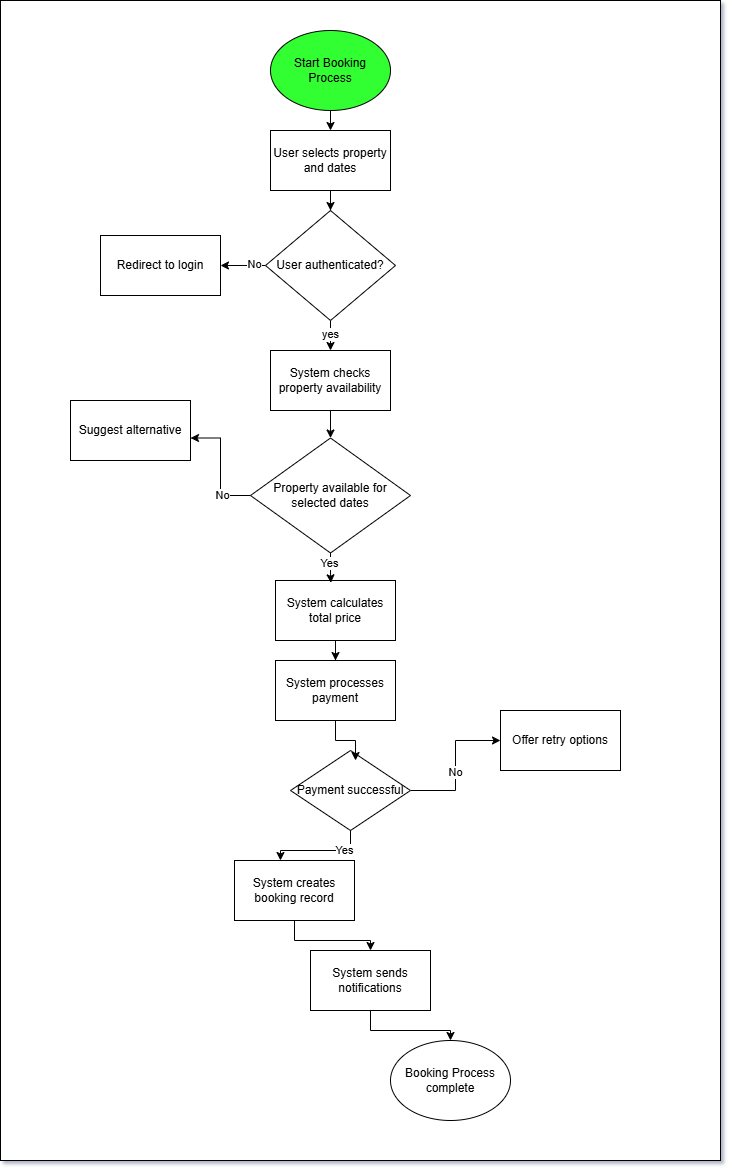

The diagram above was exported from draw.io. Its source (the exported page's mxGraphModel, read from the mxfile embedded in the PNG):
<mxGraphModel dx="1019" dy="588" grid="1" gridSize="10" guides="1" tooltips="1" connect="1" arrows="1" fold="1" page="1" pageScale="1" pageWidth="827" pageHeight="1169" math="0" shadow="0">
  <root>
    <mxCell id="0" />
    <mxCell id="1" parent="0" />
    <mxCell id="emZeJD5H_QL3bEimJd_m-1" value="" style="rounded=0;whiteSpace=wrap;html=1;" vertex="1" parent="1">
      <mxGeometry x="60" y="40" width="720" height="1160" as="geometry" />
    </mxCell>
    <mxCell id="emZeJD5H_QL3bEimJd_m-2" value="Start Booking Process" style="ellipse;whiteSpace=wrap;html=1;fillColor=#33FF33;" vertex="1" parent="1">
      <mxGeometry x="330" y="70" width="120" height="80" as="geometry" />
    </mxCell>
    <mxCell id="emZeJD5H_QL3bEimJd_m-6" style="edgeStyle=orthogonalEdgeStyle;rounded=0;orthogonalLoop=1;jettySize=auto;html=1;" edge="1" parent="1" source="emZeJD5H_QL3bEimJd_m-3" target="emZeJD5H_QL3bEimJd_m-5">
      <mxGeometry relative="1" as="geometry" />
    </mxCell>
    <mxCell id="emZeJD5H_QL3bEimJd_m-3" value="User selects property and dates" style="rounded=0;whiteSpace=wrap;html=1;" vertex="1" parent="1">
      <mxGeometry x="330" y="170" width="120" height="60" as="geometry" />
    </mxCell>
    <mxCell id="emZeJD5H_QL3bEimJd_m-4" value="" style="endArrow=classic;html=1;rounded=0;entryX=0.5;entryY=0;entryDx=0;entryDy=0;exitX=0.5;exitY=1;exitDx=0;exitDy=0;" edge="1" parent="1" source="emZeJD5H_QL3bEimJd_m-2" target="emZeJD5H_QL3bEimJd_m-3">
      <mxGeometry width="50" height="50" relative="1" as="geometry">
        <mxPoint x="389.57999999999987" y="180" as="sourcePoint" />
        <mxPoint x="389.57999999999987" y="240.0000000000001" as="targetPoint" />
      </mxGeometry>
    </mxCell>
    <mxCell id="emZeJD5H_QL3bEimJd_m-8" style="edgeStyle=orthogonalEdgeStyle;rounded=0;orthogonalLoop=1;jettySize=auto;html=1;" edge="1" parent="1" source="emZeJD5H_QL3bEimJd_m-5" target="emZeJD5H_QL3bEimJd_m-7">
      <mxGeometry relative="1" as="geometry" />
    </mxCell>
    <mxCell id="emZeJD5H_QL3bEimJd_m-9" value="No" style="edgeLabel;html=1;align=center;verticalAlign=middle;resizable=0;points=[];" vertex="1" connectable="0" parent="emZeJD5H_QL3bEimJd_m-8">
      <mxGeometry x="-0.498" y="-1" relative="1" as="geometry">
        <mxPoint as="offset" />
      </mxGeometry>
    </mxCell>
    <mxCell id="emZeJD5H_QL3bEimJd_m-11" style="edgeStyle=orthogonalEdgeStyle;rounded=0;orthogonalLoop=1;jettySize=auto;html=1;" edge="1" parent="1" source="emZeJD5H_QL3bEimJd_m-5" target="emZeJD5H_QL3bEimJd_m-10">
      <mxGeometry relative="1" as="geometry" />
    </mxCell>
    <mxCell id="emZeJD5H_QL3bEimJd_m-12" value="yes" style="edgeLabel;html=1;align=center;verticalAlign=middle;resizable=0;points=[];" vertex="1" connectable="0" parent="emZeJD5H_QL3bEimJd_m-11">
      <mxGeometry x="-0.4667" relative="1" as="geometry">
        <mxPoint as="offset" />
      </mxGeometry>
    </mxCell>
    <mxCell id="emZeJD5H_QL3bEimJd_m-5" value="User authenticated?" style="rhombus;whiteSpace=wrap;html=1;" vertex="1" parent="1">
      <mxGeometry x="325" y="250" width="130" height="110" as="geometry" />
    </mxCell>
    <mxCell id="emZeJD5H_QL3bEimJd_m-7" value="Redirect to login" style="rounded=0;whiteSpace=wrap;html=1;" vertex="1" parent="1">
      <mxGeometry x="160" y="275" width="120" height="60" as="geometry" />
    </mxCell>
    <mxCell id="emZeJD5H_QL3bEimJd_m-14" style="edgeStyle=orthogonalEdgeStyle;rounded=0;orthogonalLoop=1;jettySize=auto;html=1;entryX=0.5;entryY=0;entryDx=0;entryDy=0;" edge="1" parent="1" source="emZeJD5H_QL3bEimJd_m-10" target="emZeJD5H_QL3bEimJd_m-13">
      <mxGeometry relative="1" as="geometry" />
    </mxCell>
    <mxCell id="emZeJD5H_QL3bEimJd_m-10" value="System checks property availability" style="rounded=0;whiteSpace=wrap;html=1;" vertex="1" parent="1">
      <mxGeometry x="330" y="390" width="120" height="60" as="geometry" />
    </mxCell>
    <mxCell id="emZeJD5H_QL3bEimJd_m-13" value="Property available for selected dates" style="rhombus;whiteSpace=wrap;html=1;" vertex="1" parent="1">
      <mxGeometry x="310" y="477.5" width="160" height="115" as="geometry" />
    </mxCell>
    <mxCell id="emZeJD5H_QL3bEimJd_m-15" value="Suggest alternative" style="rounded=0;whiteSpace=wrap;html=1;" vertex="1" parent="1">
      <mxGeometry x="130" y="440" width="120" height="60" as="geometry" />
    </mxCell>
    <mxCell id="emZeJD5H_QL3bEimJd_m-16" style="edgeStyle=orthogonalEdgeStyle;rounded=0;orthogonalLoop=1;jettySize=auto;html=1;entryX=1;entryY=0.625;entryDx=0;entryDy=0;entryPerimeter=0;" edge="1" parent="1" source="emZeJD5H_QL3bEimJd_m-13" target="emZeJD5H_QL3bEimJd_m-15">
      <mxGeometry relative="1" as="geometry" />
    </mxCell>
    <mxCell id="emZeJD5H_QL3bEimJd_m-17" value="No" style="edgeLabel;html=1;align=center;verticalAlign=middle;resizable=0;points=[];" vertex="1" connectable="0" parent="emZeJD5H_QL3bEimJd_m-16">
      <mxGeometry x="-0.5111" relative="1" as="geometry">
        <mxPoint as="offset" />
      </mxGeometry>
    </mxCell>
    <mxCell id="emZeJD5H_QL3bEimJd_m-23" style="edgeStyle=orthogonalEdgeStyle;rounded=0;orthogonalLoop=1;jettySize=auto;html=1;" edge="1" parent="1" source="emZeJD5H_QL3bEimJd_m-18" target="emZeJD5H_QL3bEimJd_m-22">
      <mxGeometry relative="1" as="geometry" />
    </mxCell>
    <mxCell id="emZeJD5H_QL3bEimJd_m-18" value="System calculates total price" style="rounded=0;whiteSpace=wrap;html=1;" vertex="1" parent="1">
      <mxGeometry x="335" y="620" width="120" height="60" as="geometry" />
    </mxCell>
    <mxCell id="emZeJD5H_QL3bEimJd_m-20" style="edgeStyle=orthogonalEdgeStyle;rounded=0;orthogonalLoop=1;jettySize=auto;html=1;entryX=0.461;entryY=0.039;entryDx=0;entryDy=0;entryPerimeter=0;" edge="1" parent="1" source="emZeJD5H_QL3bEimJd_m-13" target="emZeJD5H_QL3bEimJd_m-18">
      <mxGeometry relative="1" as="geometry" />
    </mxCell>
    <mxCell id="emZeJD5H_QL3bEimJd_m-21" value="Yes" style="edgeLabel;html=1;align=center;verticalAlign=middle;resizable=0;points=[];" vertex="1" connectable="0" parent="emZeJD5H_QL3bEimJd_m-20">
      <mxGeometry x="-0.3895" y="-1" relative="1" as="geometry">
        <mxPoint y="1" as="offset" />
      </mxGeometry>
    </mxCell>
    <mxCell id="emZeJD5H_QL3bEimJd_m-22" value="System processes payment" style="rounded=0;whiteSpace=wrap;html=1;" vertex="1" parent="1">
      <mxGeometry x="335" y="700" width="120" height="60" as="geometry" />
    </mxCell>
    <mxCell id="emZeJD5H_QL3bEimJd_m-27" style="edgeStyle=orthogonalEdgeStyle;rounded=0;orthogonalLoop=1;jettySize=auto;html=1;" edge="1" parent="1" source="emZeJD5H_QL3bEimJd_m-24" target="emZeJD5H_QL3bEimJd_m-26">
      <mxGeometry relative="1" as="geometry" />
    </mxCell>
    <mxCell id="emZeJD5H_QL3bEimJd_m-28" value="No" style="edgeLabel;html=1;align=center;verticalAlign=middle;resizable=0;points=[];" vertex="1" connectable="0" parent="emZeJD5H_QL3bEimJd_m-27">
      <mxGeometry x="-0.0902" relative="1" as="geometry">
        <mxPoint as="offset" />
      </mxGeometry>
    </mxCell>
    <mxCell id="emZeJD5H_QL3bEimJd_m-24" value="Payment successful" style="rhombus;whiteSpace=wrap;html=1;" vertex="1" parent="1">
      <mxGeometry x="350" y="790" width="120" height="80" as="geometry" />
    </mxCell>
    <mxCell id="emZeJD5H_QL3bEimJd_m-25" style="edgeStyle=orthogonalEdgeStyle;rounded=0;orthogonalLoop=1;jettySize=auto;html=1;entryX=0.542;entryY=0.125;entryDx=0;entryDy=0;entryPerimeter=0;" edge="1" parent="1" source="emZeJD5H_QL3bEimJd_m-22" target="emZeJD5H_QL3bEimJd_m-24">
      <mxGeometry relative="1" as="geometry" />
    </mxCell>
    <mxCell id="emZeJD5H_QL3bEimJd_m-26" value="Offer retry options" style="rounded=0;whiteSpace=wrap;html=1;" vertex="1" parent="1">
      <mxGeometry x="560" y="750" width="120" height="60" as="geometry" />
    </mxCell>
    <mxCell id="emZeJD5H_QL3bEimJd_m-34" style="edgeStyle=orthogonalEdgeStyle;rounded=0;orthogonalLoop=1;jettySize=auto;html=1;entryX=0.5;entryY=0;entryDx=0;entryDy=0;" edge="1" parent="1" source="emZeJD5H_QL3bEimJd_m-29" target="emZeJD5H_QL3bEimJd_m-32">
      <mxGeometry relative="1" as="geometry" />
    </mxCell>
    <mxCell id="emZeJD5H_QL3bEimJd_m-29" value="System creates booking record" style="rounded=0;whiteSpace=wrap;html=1;" vertex="1" parent="1">
      <mxGeometry x="294" y="900" width="120" height="60" as="geometry" />
    </mxCell>
    <mxCell id="emZeJD5H_QL3bEimJd_m-30" style="edgeStyle=orthogonalEdgeStyle;rounded=0;orthogonalLoop=1;jettySize=auto;html=1;entryX=0.383;entryY=0;entryDx=0;entryDy=0;entryPerimeter=0;" edge="1" parent="1" source="emZeJD5H_QL3bEimJd_m-24" target="emZeJD5H_QL3bEimJd_m-29">
      <mxGeometry relative="1" as="geometry" />
    </mxCell>
    <mxCell id="emZeJD5H_QL3bEimJd_m-31" value="Yes" style="edgeLabel;html=1;align=center;verticalAlign=middle;resizable=0;points=[];" vertex="1" connectable="0" parent="emZeJD5H_QL3bEimJd_m-30">
      <mxGeometry x="-0.4733" relative="1" as="geometry">
        <mxPoint as="offset" />
      </mxGeometry>
    </mxCell>
    <mxCell id="emZeJD5H_QL3bEimJd_m-36" style="edgeStyle=orthogonalEdgeStyle;rounded=0;orthogonalLoop=1;jettySize=auto;html=1;" edge="1" parent="1" source="emZeJD5H_QL3bEimJd_m-32" target="emZeJD5H_QL3bEimJd_m-35">
      <mxGeometry relative="1" as="geometry" />
    </mxCell>
    <mxCell id="emZeJD5H_QL3bEimJd_m-32" value="System sends notifications" style="rounded=0;whiteSpace=wrap;html=1;" vertex="1" parent="1">
      <mxGeometry x="370" y="990" width="120" height="60" as="geometry" />
    </mxCell>
    <mxCell id="emZeJD5H_QL3bEimJd_m-35" value="Booking Process complete" style="ellipse;whiteSpace=wrap;html=1;" vertex="1" parent="1">
      <mxGeometry x="450" y="1080" width="120" height="80" as="geometry" />
    </mxCell>
  </root>
</mxGraphModel>